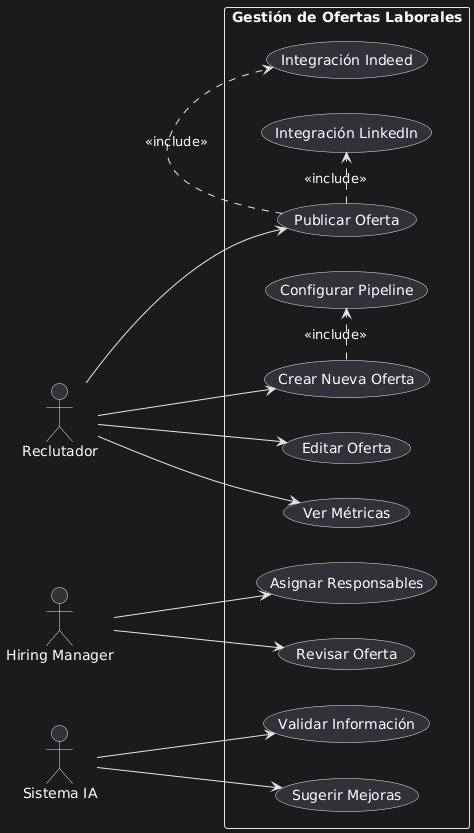

The diagram above was rendered by PlantUML. Its source (embedded in the PNG):
@startuml
left to right direction

actor Reclutador as R
actor "Hiring Manager" as HM
actor "Sistema IA" as IA

rectangle "Gestión de Ofertas Laborales" {
  R --> (Crear Nueva Oferta)
  R --> (Editar Oferta)
  R --> (Publicar Oferta)
  R --> (Ver Métricas)
  
  HM --> (Asignar Responsables)
  HM --> (Revisar Oferta)
  
  IA --> (Validar Información)
  IA --> (Sugerir Mejoras)
  
  (Publicar Oferta) .> (Integración LinkedIn) : <<include>>
  (Publicar Oferta) .> (Integración Indeed) : <<include>>
  (Crear Nueva Oferta) .> (Configurar Pipeline) : <<include>>
}
@enduml